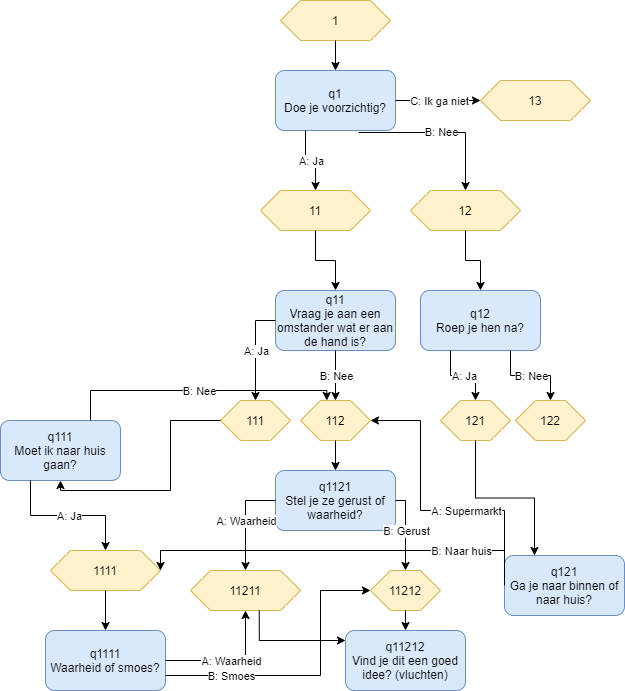

The diagram above was exported from draw.io. Its source (the exported page's mxGraphModel, read from the mxfile embedded in the PNG):
<mxGraphModel dx="2204" dy="762" grid="1" gridSize="10" guides="1" tooltips="1" connect="1" arrows="1" fold="1" page="1" pageScale="1" pageWidth="827" pageHeight="1169" math="0" shadow="0">
  <root>
    <mxCell id="WIyWlLk6GJQsqaUBKTNV-0" />
    <mxCell id="WIyWlLk6GJQsqaUBKTNV-1" parent="WIyWlLk6GJQsqaUBKTNV-0" />
    <mxCell id="mi3VbPI64ioH5jY3iRp4-33" value="1" style="shape=hexagon;perimeter=hexagonPerimeter2;whiteSpace=wrap;html=1;fixedSize=1;fillColor=#fff2cc;strokeColor=#d6b656;" vertex="1" parent="WIyWlLk6GJQsqaUBKTNV-1">
      <mxGeometry x="70" y="30" width="110" height="40" as="geometry" />
    </mxCell>
    <mxCell id="mi3VbPI64ioH5jY3iRp4-34" value="q1&lt;br&gt;Doe je voorzichtig?" style="rounded=1;whiteSpace=wrap;html=1;fillColor=#dae8fc;strokeColor=#6c8ebf;" vertex="1" parent="WIyWlLk6GJQsqaUBKTNV-1">
      <mxGeometry x="65" y="100" width="120" height="60" as="geometry" />
    </mxCell>
    <mxCell id="mi3VbPI64ioH5jY3iRp4-36" value="11" style="shape=hexagon;perimeter=hexagonPerimeter2;whiteSpace=wrap;html=1;fixedSize=1;fillColor=#fff2cc;strokeColor=#d6b656;" vertex="1" parent="WIyWlLk6GJQsqaUBKTNV-1">
      <mxGeometry x="50" y="220" width="110" height="40" as="geometry" />
    </mxCell>
    <mxCell id="mi3VbPI64ioH5jY3iRp4-37" value="12" style="shape=hexagon;perimeter=hexagonPerimeter2;whiteSpace=wrap;html=1;fixedSize=1;fillColor=#fff2cc;strokeColor=#d6b656;" vertex="1" parent="WIyWlLk6GJQsqaUBKTNV-1">
      <mxGeometry x="200" y="220" width="110" height="40" as="geometry" />
    </mxCell>
    <mxCell id="mi3VbPI64ioH5jY3iRp4-38" value="13" style="shape=hexagon;perimeter=hexagonPerimeter2;whiteSpace=wrap;html=1;fixedSize=1;fillColor=#fff2cc;strokeColor=#d6b656;" vertex="1" parent="WIyWlLk6GJQsqaUBKTNV-1">
      <mxGeometry x="270" y="110" width="110" height="40" as="geometry" />
    </mxCell>
    <mxCell id="mi3VbPI64ioH5jY3iRp4-39" value="" style="endArrow=classic;html=1;rounded=0;edgeStyle=orthogonalEdgeStyle;exitX=0.5;exitY=1;exitDx=0;exitDy=0;entryX=0.5;entryY=0;entryDx=0;entryDy=0;" edge="1" parent="WIyWlLk6GJQsqaUBKTNV-1" source="mi3VbPI64ioH5jY3iRp4-33" target="mi3VbPI64ioH5jY3iRp4-34">
      <mxGeometry width="50" height="50" relative="1" as="geometry">
        <mxPoint x="360" y="410" as="sourcePoint" />
        <mxPoint x="410" y="360" as="targetPoint" />
      </mxGeometry>
    </mxCell>
    <mxCell id="mi3VbPI64ioH5jY3iRp4-40" value="" style="endArrow=classic;html=1;rounded=0;edgeStyle=orthogonalEdgeStyle;exitX=0.25;exitY=1;exitDx=0;exitDy=0;entryX=0.5;entryY=0;entryDx=0;entryDy=0;" edge="1" parent="WIyWlLk6GJQsqaUBKTNV-1" source="mi3VbPI64ioH5jY3iRp4-34" target="mi3VbPI64ioH5jY3iRp4-36">
      <mxGeometry relative="1" as="geometry">
        <mxPoint x="340" y="380" as="sourcePoint" />
        <mxPoint x="440" y="380" as="targetPoint" />
      </mxGeometry>
    </mxCell>
    <mxCell id="mi3VbPI64ioH5jY3iRp4-41" value="A: Ja" style="edgeLabel;resizable=0;html=1;align=center;verticalAlign=middle;" connectable="0" vertex="1" parent="mi3VbPI64ioH5jY3iRp4-40">
      <mxGeometry relative="1" as="geometry" />
    </mxCell>
    <mxCell id="mi3VbPI64ioH5jY3iRp4-42" value="" style="endArrow=classic;html=1;rounded=0;edgeStyle=orthogonalEdgeStyle;exitX=0.692;exitY=1.033;exitDx=0;exitDy=0;exitPerimeter=0;entryX=0.5;entryY=0;entryDx=0;entryDy=0;" edge="1" parent="WIyWlLk6GJQsqaUBKTNV-1" source="mi3VbPI64ioH5jY3iRp4-34" target="mi3VbPI64ioH5jY3iRp4-37">
      <mxGeometry relative="1" as="geometry">
        <mxPoint x="340" y="380" as="sourcePoint" />
        <mxPoint x="440" y="380" as="targetPoint" />
      </mxGeometry>
    </mxCell>
    <mxCell id="mi3VbPI64ioH5jY3iRp4-43" value="B: Nee" style="edgeLabel;resizable=0;html=1;align=center;verticalAlign=middle;" connectable="0" vertex="1" parent="mi3VbPI64ioH5jY3iRp4-42">
      <mxGeometry relative="1" as="geometry" />
    </mxCell>
    <mxCell id="mi3VbPI64ioH5jY3iRp4-44" value="" style="endArrow=classic;html=1;rounded=0;edgeStyle=orthogonalEdgeStyle;exitX=1;exitY=0.5;exitDx=0;exitDy=0;entryX=0;entryY=0.5;entryDx=0;entryDy=0;" edge="1" parent="WIyWlLk6GJQsqaUBKTNV-1" source="mi3VbPI64ioH5jY3iRp4-34" target="mi3VbPI64ioH5jY3iRp4-38">
      <mxGeometry relative="1" as="geometry">
        <mxPoint x="340" y="380" as="sourcePoint" />
        <mxPoint x="440" y="380" as="targetPoint" />
      </mxGeometry>
    </mxCell>
    <mxCell id="mi3VbPI64ioH5jY3iRp4-45" value="C: Ik ga niet" style="edgeLabel;resizable=0;html=1;align=center;verticalAlign=middle;" connectable="0" vertex="1" parent="mi3VbPI64ioH5jY3iRp4-44">
      <mxGeometry relative="1" as="geometry" />
    </mxCell>
    <mxCell id="mi3VbPI64ioH5jY3iRp4-46" value="q11&lt;br&gt;Vraag je aan een omstander wat er aan de hand is?" style="rounded=1;whiteSpace=wrap;html=1;fillColor=#dae8fc;strokeColor=#6c8ebf;" vertex="1" parent="WIyWlLk6GJQsqaUBKTNV-1">
      <mxGeometry x="65" y="320" width="120" height="60" as="geometry" />
    </mxCell>
    <mxCell id="mi3VbPI64ioH5jY3iRp4-49" value="" style="endArrow=classic;html=1;rounded=0;edgeStyle=orthogonalEdgeStyle;exitX=0.5;exitY=1;exitDx=0;exitDy=0;entryX=0.5;entryY=0;entryDx=0;entryDy=0;" edge="1" parent="WIyWlLk6GJQsqaUBKTNV-1" source="mi3VbPI64ioH5jY3iRp4-36" target="mi3VbPI64ioH5jY3iRp4-46">
      <mxGeometry width="50" height="50" relative="1" as="geometry">
        <mxPoint x="360" y="390" as="sourcePoint" />
        <mxPoint x="410" y="340" as="targetPoint" />
      </mxGeometry>
    </mxCell>
    <mxCell id="mi3VbPI64ioH5jY3iRp4-50" value="q12&lt;br&gt;Roep je hen na?" style="rounded=1;whiteSpace=wrap;html=1;fillColor=#dae8fc;strokeColor=#6c8ebf;" vertex="1" parent="WIyWlLk6GJQsqaUBKTNV-1">
      <mxGeometry x="210" y="320" width="120" height="60" as="geometry" />
    </mxCell>
    <mxCell id="mi3VbPI64ioH5jY3iRp4-51" value="" style="endArrow=classic;html=1;rounded=0;edgeStyle=orthogonalEdgeStyle;exitX=0.5;exitY=1;exitDx=0;exitDy=0;entryX=0.5;entryY=0;entryDx=0;entryDy=0;" edge="1" parent="WIyWlLk6GJQsqaUBKTNV-1" source="mi3VbPI64ioH5jY3iRp4-37" target="mi3VbPI64ioH5jY3iRp4-50">
      <mxGeometry width="50" height="50" relative="1" as="geometry">
        <mxPoint x="360" y="390" as="sourcePoint" />
        <mxPoint x="410" y="340" as="targetPoint" />
      </mxGeometry>
    </mxCell>
    <mxCell id="mi3VbPI64ioH5jY3iRp4-52" value="111" style="shape=hexagon;perimeter=hexagonPerimeter2;whiteSpace=wrap;html=1;fixedSize=1;fillColor=#fff2cc;strokeColor=#d6b656;" vertex="1" parent="WIyWlLk6GJQsqaUBKTNV-1">
      <mxGeometry x="10" y="430" width="70" height="40" as="geometry" />
    </mxCell>
    <mxCell id="mi3VbPI64ioH5jY3iRp4-53" value="112" style="shape=hexagon;perimeter=hexagonPerimeter2;whiteSpace=wrap;html=1;fixedSize=1;fillColor=#fff2cc;strokeColor=#d6b656;" vertex="1" parent="WIyWlLk6GJQsqaUBKTNV-1">
      <mxGeometry x="90" y="430" width="70" height="40" as="geometry" />
    </mxCell>
    <mxCell id="mi3VbPI64ioH5jY3iRp4-54" value="" style="endArrow=classic;html=1;rounded=0;edgeStyle=orthogonalEdgeStyle;exitX=0;exitY=0.5;exitDx=0;exitDy=0;entryX=0.5;entryY=0;entryDx=0;entryDy=0;" edge="1" parent="WIyWlLk6GJQsqaUBKTNV-1" source="mi3VbPI64ioH5jY3iRp4-46" target="mi3VbPI64ioH5jY3iRp4-52">
      <mxGeometry relative="1" as="geometry">
        <mxPoint x="340" y="440" as="sourcePoint" />
        <mxPoint x="440" y="440" as="targetPoint" />
      </mxGeometry>
    </mxCell>
    <mxCell id="mi3VbPI64ioH5jY3iRp4-55" value="A: Ja" style="edgeLabel;resizable=0;html=1;align=center;verticalAlign=middle;" connectable="0" vertex="1" parent="mi3VbPI64ioH5jY3iRp4-54">
      <mxGeometry relative="1" as="geometry" />
    </mxCell>
    <mxCell id="mi3VbPI64ioH5jY3iRp4-56" value="" style="endArrow=classic;html=1;rounded=0;edgeStyle=orthogonalEdgeStyle;exitX=0.5;exitY=1;exitDx=0;exitDy=0;entryX=0.5;entryY=0;entryDx=0;entryDy=0;" edge="1" parent="WIyWlLk6GJQsqaUBKTNV-1" source="mi3VbPI64ioH5jY3iRp4-46" target="mi3VbPI64ioH5jY3iRp4-53">
      <mxGeometry relative="1" as="geometry">
        <mxPoint x="340" y="440" as="sourcePoint" />
        <mxPoint x="440" y="440" as="targetPoint" />
      </mxGeometry>
    </mxCell>
    <mxCell id="mi3VbPI64ioH5jY3iRp4-57" value="B: Nee" style="edgeLabel;resizable=0;html=1;align=center;verticalAlign=middle;" connectable="0" vertex="1" parent="mi3VbPI64ioH5jY3iRp4-56">
      <mxGeometry relative="1" as="geometry" />
    </mxCell>
    <mxCell id="mi3VbPI64ioH5jY3iRp4-58" value="121" style="shape=hexagon;perimeter=hexagonPerimeter2;whiteSpace=wrap;html=1;fixedSize=1;fillColor=#fff2cc;strokeColor=#d6b656;" vertex="1" parent="WIyWlLk6GJQsqaUBKTNV-1">
      <mxGeometry x="230" y="430" width="70" height="40" as="geometry" />
    </mxCell>
    <mxCell id="mi3VbPI64ioH5jY3iRp4-59" value="122" style="shape=hexagon;perimeter=hexagonPerimeter2;whiteSpace=wrap;html=1;fixedSize=1;fillColor=#fff2cc;strokeColor=#d6b656;" vertex="1" parent="WIyWlLk6GJQsqaUBKTNV-1">
      <mxGeometry x="305" y="430" width="70" height="40" as="geometry" />
    </mxCell>
    <mxCell id="mi3VbPI64ioH5jY3iRp4-60" value="" style="endArrow=classic;html=1;rounded=0;edgeStyle=orthogonalEdgeStyle;exitX=0.25;exitY=1;exitDx=0;exitDy=0;entryX=0.5;entryY=0;entryDx=0;entryDy=0;" edge="1" parent="WIyWlLk6GJQsqaUBKTNV-1" source="mi3VbPI64ioH5jY3iRp4-50" target="mi3VbPI64ioH5jY3iRp4-58">
      <mxGeometry relative="1" as="geometry">
        <mxPoint x="340" y="340" as="sourcePoint" />
        <mxPoint x="440" y="340" as="targetPoint" />
      </mxGeometry>
    </mxCell>
    <mxCell id="mi3VbPI64ioH5jY3iRp4-61" value="A: Ja" style="edgeLabel;resizable=0;html=1;align=center;verticalAlign=middle;" connectable="0" vertex="1" parent="mi3VbPI64ioH5jY3iRp4-60">
      <mxGeometry relative="1" as="geometry" />
    </mxCell>
    <mxCell id="mi3VbPI64ioH5jY3iRp4-62" value="" style="endArrow=classic;html=1;rounded=0;edgeStyle=orthogonalEdgeStyle;exitX=0.75;exitY=1;exitDx=0;exitDy=0;entryX=0.5;entryY=0;entryDx=0;entryDy=0;" edge="1" parent="WIyWlLk6GJQsqaUBKTNV-1" source="mi3VbPI64ioH5jY3iRp4-50" target="mi3VbPI64ioH5jY3iRp4-59">
      <mxGeometry relative="1" as="geometry">
        <mxPoint x="340" y="340" as="sourcePoint" />
        <mxPoint x="440" y="340" as="targetPoint" />
      </mxGeometry>
    </mxCell>
    <mxCell id="mi3VbPI64ioH5jY3iRp4-63" value="B: Nee" style="edgeLabel;resizable=0;html=1;align=center;verticalAlign=middle;" connectable="0" vertex="1" parent="mi3VbPI64ioH5jY3iRp4-62">
      <mxGeometry relative="1" as="geometry" />
    </mxCell>
    <mxCell id="mi3VbPI64ioH5jY3iRp4-64" value="q111&lt;br&gt;Moet ik naar huis gaan?" style="rounded=1;whiteSpace=wrap;html=1;fillColor=#dae8fc;strokeColor=#6c8ebf;" vertex="1" parent="WIyWlLk6GJQsqaUBKTNV-1">
      <mxGeometry x="-210" y="450" width="120" height="60" as="geometry" />
    </mxCell>
    <mxCell id="mi3VbPI64ioH5jY3iRp4-65" value="" style="endArrow=classic;html=1;rounded=0;edgeStyle=orthogonalEdgeStyle;exitX=0;exitY=0.5;exitDx=0;exitDy=0;entryX=0.5;entryY=1;entryDx=0;entryDy=0;" edge="1" parent="WIyWlLk6GJQsqaUBKTNV-1" source="mi3VbPI64ioH5jY3iRp4-52" target="mi3VbPI64ioH5jY3iRp4-64">
      <mxGeometry width="50" height="50" relative="1" as="geometry">
        <mxPoint x="120" y="360" as="sourcePoint" />
        <mxPoint x="170" y="310" as="targetPoint" />
      </mxGeometry>
    </mxCell>
    <mxCell id="mi3VbPI64ioH5jY3iRp4-66" value="" style="endArrow=classic;html=1;rounded=0;edgeStyle=orthogonalEdgeStyle;exitX=0.75;exitY=0;exitDx=0;exitDy=0;entryX=0.375;entryY=0;entryDx=0;entryDy=0;" edge="1" parent="WIyWlLk6GJQsqaUBKTNV-1" source="mi3VbPI64ioH5jY3iRp4-64" target="mi3VbPI64ioH5jY3iRp4-53">
      <mxGeometry relative="1" as="geometry">
        <mxPoint x="90" y="420" as="sourcePoint" />
        <mxPoint x="-10" y="390" as="targetPoint" />
      </mxGeometry>
    </mxCell>
    <mxCell id="mi3VbPI64ioH5jY3iRp4-67" value="B: Nee" style="edgeLabel;resizable=0;html=1;align=center;verticalAlign=middle;" connectable="0" vertex="1" parent="mi3VbPI64ioH5jY3iRp4-66">
      <mxGeometry relative="1" as="geometry" />
    </mxCell>
    <mxCell id="mi3VbPI64ioH5jY3iRp4-69" value="1111" style="shape=hexagon;perimeter=hexagonPerimeter2;whiteSpace=wrap;html=1;fixedSize=1;fillColor=#fff2cc;strokeColor=#d6b656;" vertex="1" parent="WIyWlLk6GJQsqaUBKTNV-1">
      <mxGeometry x="-160" y="580" width="110" height="40" as="geometry" />
    </mxCell>
    <mxCell id="mi3VbPI64ioH5jY3iRp4-70" value="" style="endArrow=classic;html=1;rounded=0;edgeStyle=orthogonalEdgeStyle;exitX=0.25;exitY=1;exitDx=0;exitDy=0;entryX=0.5;entryY=0;entryDx=0;entryDy=0;" edge="1" parent="WIyWlLk6GJQsqaUBKTNV-1" source="mi3VbPI64ioH5jY3iRp4-64" target="mi3VbPI64ioH5jY3iRp4-69">
      <mxGeometry relative="1" as="geometry">
        <mxPoint x="90" y="420" as="sourcePoint" />
        <mxPoint x="190" y="420" as="targetPoint" />
      </mxGeometry>
    </mxCell>
    <mxCell id="mi3VbPI64ioH5jY3iRp4-71" value="A: Ja" style="edgeLabel;resizable=0;html=1;align=center;verticalAlign=middle;" connectable="0" vertex="1" parent="mi3VbPI64ioH5jY3iRp4-70">
      <mxGeometry relative="1" as="geometry" />
    </mxCell>
    <mxCell id="mi3VbPI64ioH5jY3iRp4-72" value="q1121&lt;br&gt;Stel je ze gerust of waarheid?" style="rounded=1;whiteSpace=wrap;html=1;fillColor=#dae8fc;strokeColor=#6c8ebf;" vertex="1" parent="WIyWlLk6GJQsqaUBKTNV-1">
      <mxGeometry x="65" y="500" width="120" height="60" as="geometry" />
    </mxCell>
    <mxCell id="mi3VbPI64ioH5jY3iRp4-73" value="" style="endArrow=classic;html=1;rounded=0;edgeStyle=orthogonalEdgeStyle;exitX=0.5;exitY=1;exitDx=0;exitDy=0;entryX=0.5;entryY=0;entryDx=0;entryDy=0;" edge="1" parent="WIyWlLk6GJQsqaUBKTNV-1" source="mi3VbPI64ioH5jY3iRp4-53" target="mi3VbPI64ioH5jY3iRp4-72">
      <mxGeometry width="50" height="50" relative="1" as="geometry">
        <mxPoint x="120" y="450" as="sourcePoint" />
        <mxPoint x="170" y="400" as="targetPoint" />
      </mxGeometry>
    </mxCell>
    <mxCell id="mi3VbPI64ioH5jY3iRp4-75" value="11212" style="shape=hexagon;perimeter=hexagonPerimeter2;whiteSpace=wrap;html=1;fixedSize=1;fillColor=#fff2cc;strokeColor=#d6b656;" vertex="1" parent="WIyWlLk6GJQsqaUBKTNV-1">
      <mxGeometry x="160" y="600" width="70" height="40" as="geometry" />
    </mxCell>
    <mxCell id="mi3VbPI64ioH5jY3iRp4-76" value="" style="endArrow=classic;html=1;rounded=0;edgeStyle=orthogonalEdgeStyle;exitX=1;exitY=0.5;exitDx=0;exitDy=0;entryX=0.5;entryY=0;entryDx=0;entryDy=0;" edge="1" parent="WIyWlLk6GJQsqaUBKTNV-1" source="mi3VbPI64ioH5jY3iRp4-72" target="mi3VbPI64ioH5jY3iRp4-75">
      <mxGeometry relative="1" as="geometry">
        <mxPoint x="90" y="620" as="sourcePoint" />
        <mxPoint x="190" y="620" as="targetPoint" />
      </mxGeometry>
    </mxCell>
    <mxCell id="mi3VbPI64ioH5jY3iRp4-77" value="B: Gerust" style="edgeLabel;resizable=0;html=1;align=center;verticalAlign=middle;" connectable="0" vertex="1" parent="mi3VbPI64ioH5jY3iRp4-76">
      <mxGeometry relative="1" as="geometry" />
    </mxCell>
    <mxCell id="mi3VbPI64ioH5jY3iRp4-78" value="q1111&lt;br&gt;Waarheid of smoes?" style="rounded=1;whiteSpace=wrap;html=1;fillColor=#dae8fc;strokeColor=#6c8ebf;" vertex="1" parent="WIyWlLk6GJQsqaUBKTNV-1">
      <mxGeometry x="-165" y="660" width="120" height="60" as="geometry" />
    </mxCell>
    <mxCell id="mi3VbPI64ioH5jY3iRp4-79" value="" style="endArrow=classic;html=1;rounded=0;edgeStyle=orthogonalEdgeStyle;exitX=0.5;exitY=1;exitDx=0;exitDy=0;entryX=0.5;entryY=0;entryDx=0;entryDy=0;" edge="1" parent="WIyWlLk6GJQsqaUBKTNV-1" source="mi3VbPI64ioH5jY3iRp4-69" target="mi3VbPI64ioH5jY3iRp4-78">
      <mxGeometry width="50" height="50" relative="1" as="geometry">
        <mxPoint x="120" y="650" as="sourcePoint" />
        <mxPoint x="170" y="600" as="targetPoint" />
      </mxGeometry>
    </mxCell>
    <mxCell id="mi3VbPI64ioH5jY3iRp4-80" value="11211" style="shape=hexagon;perimeter=hexagonPerimeter2;whiteSpace=wrap;html=1;fixedSize=1;fillColor=#fff2cc;strokeColor=#d6b656;" vertex="1" parent="WIyWlLk6GJQsqaUBKTNV-1">
      <mxGeometry x="-20" y="600" width="110" height="40" as="geometry" />
    </mxCell>
    <mxCell id="mi3VbPI64ioH5jY3iRp4-81" value="" style="endArrow=classic;html=1;rounded=0;edgeStyle=orthogonalEdgeStyle;exitX=1;exitY=0.5;exitDx=0;exitDy=0;entryX=0.5;entryY=1;entryDx=0;entryDy=0;" edge="1" parent="WIyWlLk6GJQsqaUBKTNV-1" source="mi3VbPI64ioH5jY3iRp4-78" target="mi3VbPI64ioH5jY3iRp4-80">
      <mxGeometry relative="1" as="geometry">
        <mxPoint x="90" y="620" as="sourcePoint" />
        <mxPoint x="190" y="620" as="targetPoint" />
      </mxGeometry>
    </mxCell>
    <mxCell id="mi3VbPI64ioH5jY3iRp4-82" value="A: Waarheid" style="edgeLabel;resizable=0;html=1;align=center;verticalAlign=middle;" connectable="0" vertex="1" parent="mi3VbPI64ioH5jY3iRp4-81">
      <mxGeometry relative="1" as="geometry" />
    </mxCell>
    <mxCell id="mi3VbPI64ioH5jY3iRp4-83" value="" style="endArrow=classic;html=1;rounded=0;edgeStyle=orthogonalEdgeStyle;exitX=0;exitY=0.5;exitDx=0;exitDy=0;entryX=0.5;entryY=0;entryDx=0;entryDy=0;" edge="1" parent="WIyWlLk6GJQsqaUBKTNV-1" source="mi3VbPI64ioH5jY3iRp4-72" target="mi3VbPI64ioH5jY3iRp4-80">
      <mxGeometry relative="1" as="geometry">
        <mxPoint x="90" y="620" as="sourcePoint" />
        <mxPoint x="190" y="620" as="targetPoint" />
      </mxGeometry>
    </mxCell>
    <mxCell id="mi3VbPI64ioH5jY3iRp4-84" value="A: Waarheid" style="edgeLabel;resizable=0;html=1;align=center;verticalAlign=middle;" connectable="0" vertex="1" parent="mi3VbPI64ioH5jY3iRp4-83">
      <mxGeometry relative="1" as="geometry" />
    </mxCell>
    <mxCell id="mi3VbPI64ioH5jY3iRp4-85" value="q11212&lt;br&gt;Vind je dit een goed idee? (vluchten)" style="rounded=1;whiteSpace=wrap;html=1;fillColor=#dae8fc;strokeColor=#6c8ebf;" vertex="1" parent="WIyWlLk6GJQsqaUBKTNV-1">
      <mxGeometry x="135" y="660" width="120" height="60" as="geometry" />
    </mxCell>
    <mxCell id="mi3VbPI64ioH5jY3iRp4-86" value="" style="endArrow=classic;html=1;rounded=0;edgeStyle=orthogonalEdgeStyle;exitX=0.5;exitY=1;exitDx=0;exitDy=0;entryX=0.5;entryY=0;entryDx=0;entryDy=0;" edge="1" parent="WIyWlLk6GJQsqaUBKTNV-1" source="mi3VbPI64ioH5jY3iRp4-75" target="mi3VbPI64ioH5jY3iRp4-85">
      <mxGeometry width="50" height="50" relative="1" as="geometry">
        <mxPoint x="120" y="600" as="sourcePoint" />
        <mxPoint x="170" y="550" as="targetPoint" />
      </mxGeometry>
    </mxCell>
    <mxCell id="mi3VbPI64ioH5jY3iRp4-87" value="" style="endArrow=classic;html=1;rounded=0;edgeStyle=orthogonalEdgeStyle;exitX=1;exitY=0.75;exitDx=0;exitDy=0;entryX=0;entryY=0.5;entryDx=0;entryDy=0;" edge="1" parent="WIyWlLk6GJQsqaUBKTNV-1" source="mi3VbPI64ioH5jY3iRp4-78" target="mi3VbPI64ioH5jY3iRp4-75">
      <mxGeometry relative="1" as="geometry">
        <mxPoint x="90" y="580" as="sourcePoint" />
        <mxPoint x="190" y="580" as="targetPoint" />
        <Array as="points">
          <mxPoint x="110" y="705" />
          <mxPoint x="110" y="620" />
        </Array>
      </mxGeometry>
    </mxCell>
    <mxCell id="mi3VbPI64ioH5jY3iRp4-88" value="B: Smoes" style="edgeLabel;resizable=0;html=1;align=center;verticalAlign=middle;" connectable="0" vertex="1" parent="mi3VbPI64ioH5jY3iRp4-87">
      <mxGeometry relative="1" as="geometry">
        <mxPoint x="-80" as="offset" />
      </mxGeometry>
    </mxCell>
    <mxCell id="mi3VbPI64ioH5jY3iRp4-89" value="q121&lt;br&gt;Ga je naar binnen of naar huis?" style="rounded=1;whiteSpace=wrap;html=1;fillColor=#dae8fc;strokeColor=#6c8ebf;" vertex="1" parent="WIyWlLk6GJQsqaUBKTNV-1">
      <mxGeometry x="294" y="585" width="120" height="60" as="geometry" />
    </mxCell>
    <mxCell id="mi3VbPI64ioH5jY3iRp4-90" value="" style="endArrow=classic;html=1;rounded=0;edgeStyle=orthogonalEdgeStyle;exitX=0;exitY=0.5;exitDx=0;exitDy=0;entryX=1;entryY=0.5;entryDx=0;entryDy=0;" edge="1" parent="WIyWlLk6GJQsqaUBKTNV-1" source="mi3VbPI64ioH5jY3iRp4-89" target="mi3VbPI64ioH5jY3iRp4-53">
      <mxGeometry relative="1" as="geometry">
        <mxPoint x="90" y="450" as="sourcePoint" />
        <mxPoint x="190" y="450" as="targetPoint" />
        <Array as="points">
          <mxPoint x="210" y="540" />
          <mxPoint x="210" y="450" />
        </Array>
      </mxGeometry>
    </mxCell>
    <mxCell id="mi3VbPI64ioH5jY3iRp4-91" value="A: Supermarkt" style="edgeLabel;resizable=0;html=1;align=center;verticalAlign=middle;" connectable="0" vertex="1" parent="mi3VbPI64ioH5jY3iRp4-90">
      <mxGeometry relative="1" as="geometry">
        <mxPoint x="36" as="offset" />
      </mxGeometry>
    </mxCell>
    <mxCell id="mi3VbPI64ioH5jY3iRp4-92" value="" style="endArrow=classic;html=1;rounded=0;edgeStyle=orthogonalEdgeStyle;exitX=0.5;exitY=1;exitDx=0;exitDy=0;entryX=0.25;entryY=0;entryDx=0;entryDy=0;" edge="1" parent="WIyWlLk6GJQsqaUBKTNV-1" source="mi3VbPI64ioH5jY3iRp4-58" target="mi3VbPI64ioH5jY3iRp4-89">
      <mxGeometry width="50" height="50" relative="1" as="geometry">
        <mxPoint x="120" y="470" as="sourcePoint" />
        <mxPoint x="170" y="420" as="targetPoint" />
      </mxGeometry>
    </mxCell>
    <mxCell id="mi3VbPI64ioH5jY3iRp4-93" value="" style="endArrow=classic;html=1;rounded=0;edgeStyle=orthogonalEdgeStyle;entryX=1;entryY=0.5;entryDx=0;entryDy=0;" edge="1" parent="WIyWlLk6GJQsqaUBKTNV-1" target="mi3VbPI64ioH5jY3iRp4-69">
      <mxGeometry relative="1" as="geometry">
        <mxPoint x="294" y="610" as="sourcePoint" />
        <mxPoint x="90" y="570" as="targetPoint" />
        <Array as="points">
          <mxPoint x="294" y="580" />
          <mxPoint x="-50" y="580" />
        </Array>
      </mxGeometry>
    </mxCell>
    <mxCell id="mi3VbPI64ioH5jY3iRp4-94" value="B: Naar huis" style="edgeLabel;resizable=0;html=1;align=center;verticalAlign=middle;" connectable="0" vertex="1" parent="mi3VbPI64ioH5jY3iRp4-93">
      <mxGeometry relative="1" as="geometry">
        <mxPoint x="123" as="offset" />
      </mxGeometry>
    </mxCell>
    <mxCell id="mi3VbPI64ioH5jY3iRp4-95" value="" style="endArrow=classic;html=1;rounded=0;edgeStyle=orthogonalEdgeStyle;exitX=0.625;exitY=1;exitDx=0;exitDy=0;" edge="1" parent="WIyWlLk6GJQsqaUBKTNV-1" source="mi3VbPI64ioH5jY3iRp4-80">
      <mxGeometry width="50" height="50" relative="1" as="geometry">
        <mxPoint x="120" y="550" as="sourcePoint" />
        <mxPoint x="135" y="670" as="targetPoint" />
        <Array as="points">
          <mxPoint x="49" y="670" />
          <mxPoint x="135" y="670" />
        </Array>
      </mxGeometry>
    </mxCell>
  </root>
</mxGraphModel>